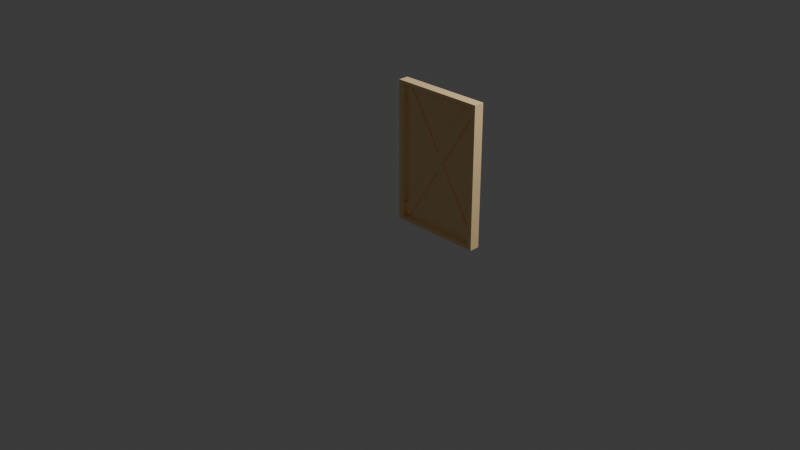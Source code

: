 # Source: PintuBarnKiri.blend  (saved by Blender 4.1.24; exported with 4.5.12 LTS)
import bpy
from mathutils import Matrix  # noqa: F401  (used for matrix-valued properties, if any)

bpy.ops.wm.read_factory_settings(use_empty=True)
scene = bpy.context.scene
scene.name = 'Scene'

# ---- collections
col_collection = bpy.data.collections.new('Collection'); scene.collection.children.link(col_collection)

# ---- materials (node trees are filled in below, after node groups)
mat_red_main_001 = bpy.data.materials.new('Red_main.001')
mat_red_main_001.use_transparent_shadow = False
mat_red_main_001.diffuse_color = (0.6619, 0.00743, 0.0005759, 1.0)
mat_dirt_001 = bpy.data.materials.new('Dirt.001')
mat_dirt_001.use_transparent_shadow = False
mat_dirt_001.diffuse_color = (1.0, 0.7234, 0.3775, 1.0)

# ---- material node trees
mat_red_main_001.use_nodes = True; mat_red_main_001.node_tree.nodes.clear()
_N = mat_red_main_001.node_tree.nodes; _L = mat_red_main_001.node_tree.links
n0 = _N.new('ShaderNodeBsdfPrincipled'); n0.name = 'Principled BSDF'; n0.location = (10, 300)
n0.inputs[0].default_value = (0.6619, 0.00743, 0.0005759, 1.0)
n0.inputs[2].default_value = 0.9673
n0.inputs[20].default_value = 0.0
n1 = _N.new('ShaderNodeOutputMaterial'); n1.name = 'Material Output'; n1.location = (300, 300)
_L.new(n0.outputs[0], n1.inputs[0])
n1.is_active_output = True
mat_dirt_001.use_nodes = True; mat_dirt_001.node_tree.nodes.clear()
_N = mat_dirt_001.node_tree.nodes; _L = mat_dirt_001.node_tree.links
n0 = _N.new('ShaderNodeBsdfPrincipled'); n0.name = 'Principled BSDF'; n0.location = (10, 300)
n0.inputs[0].default_value = (1.0, 0.7234, 0.3775, 1.0)
n0.inputs[2].default_value = 1.0
n0.inputs[20].default_value = 0.0
n1 = _N.new('ShaderNodeOutputMaterial'); n1.name = 'Material Output'; n1.location = (300, 300)
_L.new(n0.outputs[0], n1.inputs[0])
n1.is_active_output = True

# ---- world
world_world = bpy.data.worlds.new('World'); scene.world = world_world
world_world.use_nodes = True; world_world.node_tree.nodes.clear()
_N = world_world.node_tree.nodes; _L = world_world.node_tree.links
n0 = _N.new('ShaderNodeOutputWorld'); n0.name = 'World Output'; n0.location = (300, 300)
n1 = _N.new('ShaderNodeBackground'); n1.name = 'Background'; n1.location = (10, 300)
n1.inputs[0].default_value = (0.05088, 0.05088, 0.05088, 1.0)
_L.new(n1.outputs[0], n0.inputs[0])
n0.is_active_output = True
world_world.color = (0.05088, 0.05088, 0.05088)
world_world.use_sun_shadow = False
world_world.sun_shadow_jitter_overblur = 0.0

# ---- cameras
cam_camera = bpy.data.cameras.new('Camera')
cam_camera.clip_end = 100.0
cam_camera.ortho_scale = 7.314

# ---- lights
light_light = bpy.data.lights.new('Light', 'POINT')
light_light.transmission_factor = 0.0
light_light.energy = 1000.0
light_light.shadow_soft_size = 0.1
light_light.shadow_maximum_resolution = 0.006
light_light.use_absolute_resolution = True

# ---- meshes
me_cube_013_red_main_0 = bpy.data.meshes.new('Cube.013_Red main_0')
me_cube_013_red_main_0.from_pydata([(-0.1929, 0.4753, 0.002499), (-0.1929, -0.4759, 0.002499), (0.196, -0.4759, 0.002499), (0.196, 0.4753, 0.002499)], [], [(0, 1, 2), (0, 2, 3)])
_uv = me_cube_013_red_main_0.uv_layers.new(name='UVMap')
_uv.uv.foreach_set('vector', [0.3789, 0.6216, 0.5055, 0.6216, 0.5055, 0.573, 0.3789, 0.6216, 0.5055, 0.573, 0.3789, 0.573])
me_cube_013_red_main_0.materials.append(mat_red_main_001)
me_cube_013_red_main_0.update()
me_cube_013_red_main_0.normals_split_custom_set([tuple(v) for v in zip(*[iter([0.0, 0.0, 1.0, 0.0, 0.0, 1.0, 0.0, 0.0, 1.0, 0.0, 0.0, 1.0, 0.0, 0.0, 1.0, 0.0, 0.0, 1.0])] * 3)])
me_cube_013_dirt_0 = bpy.data.meshes.new('Cube.013_Dirt_0')
me_cube_013_dirt_0.from_pydata([(-0.1982, 0.5198, -0.0136), (0.2013, 0.5198, -0.0136), (0.2013, 0.5198, -0.002891), (-0.1982, 0.5198, -0.002891), (0.196, 0.4753, 0.00723), (-0.1929, 0.4753, 0.00723), (-0.1929, 0.4753, 0.002499), (0.196, 0.4753, 0.002499), (0.2272, 0.5457, -0.0136), (-0.2241, 0.5457, -0.0136), (-0.2241, 0.5457, 0.00723), (0.2272, 0.5457, 0.00723), (0.2272, -0.5298, -0.0136), (0.2272, 0.5457, -0.0136), (0.2272, 0.5457, 0.00723), (0.2272, -0.5298, 0.00723), (-0.2241, 0.5457, -0.0136), (-0.2241, -0.5298, -0.0136), (-0.2241, -0.5298, 0.00723), (-0.2241, 0.5457, 0.00723), (-0.2241, -0.5298, -0.0136), (0.2272, -0.5298, -0.0136), (0.2272, -0.5298, 0.00723), (-0.2241, -0.5298, 0.00723), (0.196, 0.4753, 0.00723), (0.196, -0.4759, 0.00723), (0.2272, -0.5298, 0.00723), (0.2272, 0.5457, 0.00723), (-0.1929, -0.4759, 0.00723), (-0.2241, -0.5298, 0.00723), (-0.1929, 0.4753, 0.00723), (0.196, 0.4753, 0.00723), (0.2272, 0.5457, 0.00723), (-0.2241, 0.5457, 0.00723), (-0.1929, -0.4759, 0.00723), (-0.1929, 0.4753, 0.00723), (-0.2241, 0.5457, 0.00723), (-0.2241, -0.5298, 0.00723), (0.196, -0.4759, 0.00723), (0.196, 0.4753, 0.00723), (0.196, 0.4753, 0.002499), (0.196, -0.4759, 0.002499), (-0.1929, 0.4753, 0.00723), (-0.1929, -0.4759, 0.00723), (-0.1929, -0.4759, 0.002499), (-0.1929, 0.4753, 0.002499), (-0.1929, -0.4759, 0.00723), (0.196, -0.4759, 0.00723), (0.196, -0.4759, 0.002499), (-0.1929, -0.4759, 0.002499), (0.2099, 0.4661, 0.004911), (0.1725, 0.5041, 0.004911), (0.1725, 0.5041, -0.005735), (0.2099, 0.4661, -0.005735), (-0.2131, -0.4738, -0.005735), (-0.2131, -0.4738, 0.004911), (-0.1757, -0.5118, 0.004911), (-0.1757, -0.5118, -0.005735), (0.1725, 0.5041, -0.005735), (-0.2131, -0.4738, -0.005735), (-0.1757, -0.5118, -0.005735), (0.2099, 0.4661, -0.005735), (0.1725, 0.5041, 0.004911), (-0.2131, -0.4738, 0.004911), (-0.2131, -0.4738, -0.005735), (0.1725, 0.5041, -0.005735), (0.2099, 0.4661, 0.004911), (-0.1757, -0.5118, 0.004911), (-0.2131, -0.4738, 0.004911), (0.1725, 0.5041, 0.004911), (0.2099, 0.4661, -0.005735), (-0.1757, -0.5118, -0.005735), (-0.1757, -0.5118, 0.004911), (0.2099, 0.4661, 0.004911), (-0.2131, 0.4661, -0.00659), (-0.1757, 0.5041, -0.00659), (-0.1757, 0.5041, 0.004056), (-0.2131, 0.4661, 0.004056), (0.2099, -0.4738, 0.004056), (0.2099, -0.4738, -0.00659), (0.1725, -0.5118, -0.00659), (0.1725, -0.5118, 0.004056), (-0.1757, 0.5041, 0.004056), (0.2099, -0.4738, 0.004056), (0.1725, -0.5118, 0.004056), (-0.2131, 0.4661, 0.004056), (-0.1757, 0.5041, -0.00659), (0.2099, -0.4738, -0.00659), (0.2099, -0.4738, 0.004056), (-0.1757, 0.5041, 0.004056), (-0.2131, 0.4661, -0.00659), (0.1725, -0.5118, -0.00659), (0.2099, -0.4738, -0.00659), (-0.1757, 0.5041, -0.00659), (-0.2131, 0.4661, 0.004056), (0.1725, -0.5118, 0.004056), (0.1725, -0.5118, -0.00659), (-0.2131, 0.4661, -0.00659), (0.2013, -0.5038, -0.0136), (0.2013, 0.5198, -0.0136), (0.2272, 0.5457, -0.0136), (0.2272, -0.5298, -0.0136), (-0.1982, -0.5038, -0.0136), (0.2013, -0.5038, -0.0136), (0.2272, -0.5298, -0.0136), (-0.2241, -0.5298, -0.0136), (0.2013, 0.5198, -0.0136), (-0.1982, 0.5198, -0.0136), (-0.2241, 0.5457, -0.0136), (0.2272, 0.5457, -0.0136), (-0.1982, 0.5198, -0.0136), (-0.1982, -0.5038, -0.0136), (-0.2241, -0.5298, -0.0136), (-0.2241, 0.5457, -0.0136), (-0.1982, 0.5198, -0.002891), (0.2013, 0.5198, -0.002891), (0.2013, -0.5038, -0.002891), (-0.1982, -0.5038, -0.002891), (0.2013, 0.5198, -0.0136), (0.2013, -0.5038, -0.0136), (0.2013, -0.5038, -0.002891), (0.2013, 0.5198, -0.002891), (-0.1982, -0.5038, -0.0136), (-0.1982, 0.5198, -0.0136), (-0.1982, 0.5198, -0.002891), (-0.1982, -0.5038, -0.002891), (0.2013, -0.5038, -0.0136), (-0.1982, -0.5038, -0.0136), (-0.1982, -0.5038, -0.002891), (0.2013, -0.5038, -0.002891)], [], [(0, 1, 2), (0, 2, 3), (4, 5, 6), (4, 6, 7), (8, 9, 10), (8, 10, 11), (12, 13, 14), (12, 14, 15), (16, 17, 18), (16, 18, 19), (20, 21, 22), (20, 22, 23), (24, 25, 26), (24, 26, 27), (25, 28, 29), (25, 29, 26), (30, 31, 32), (30, 32, 33), (34, 35, 36), (34, 36, 37), (38, 39, 40), (38, 40, 41), (42, 43, 44), (42, 44, 45), (46, 47, 48), (46, 48, 49), (50, 51, 52), (50, 52, 53), (54, 55, 56), (54, 56, 57), (58, 59, 60), (58, 60, 61), (62, 63, 64), (62, 64, 65), (66, 67, 68), (66, 68, 69), (70, 71, 72), (70, 72, 73), (74, 75, 76), (74, 76, 77), (78, 79, 80), (78, 80, 81), (82, 83, 84), (82, 84, 85), (86, 87, 88), (86, 88, 89), (90, 91, 92), (90, 92, 93), (94, 95, 96), (94, 96, 97), (98, 99, 100), (98, 100, 101), (102, 103, 104), (102, 104, 105), (106, 107, 108), (106, 108, 109), (110, 111, 112), (110, 112, 113), (114, 115, 116), (114, 116, 117), (118, 119, 120), (118, 120, 121), (122, 123, 124), (122, 124, 125), (126, 127, 128), (126, 128, 129)])
_uv = me_cube_013_dirt_0.uv_layers.new(name='UVMap')
_uv.uv.foreach_set('vector', [0.3782, 0.6223, 0.3782, 0.5724, 0.3782, 0.5724, 0.3782, 0.6223, 0.3782, 0.5724, 0.3782, 0.6223, 0.3789, 0.573, 0.3789, 0.6216, 0.3789, 0.6216, 0.3789, 0.573, 0.3789, 0.6216, 0.3789, 0.573, 0.375, 0.5691, 0.375, 0.6255, 0.375, 0.6255, 0.375, 0.5691, 0.375, 0.6255, 0.375, 0.5691, 0.5094, 0.5691, 0.375, 0.5691, 0.375, 0.5691, 0.5094, 0.5691, 0.375, 0.5691, 0.5094, 0.5691, 0.375, 0.6255, 0.5094, 0.6255, 0.5094, 0.6255, 0.375, 0.6255, 0.5094, 0.6255, 0.375, 0.6255, 0.5094, 0.6255, 0.5094, 0.5691, 0.5094, 0.5691, 0.5094, 0.6255, 0.5094, 0.5691, 0.5094, 0.6255, 0.3789, 0.573, 0.5055, 0.573, 0.5094, 0.5691, 0.3789, 0.573, 0.5094, 0.5691, 0.375, 0.5691, 0.5055, 0.573, 0.5055, 0.6216, 0.5094, 0.6255, 0.5055, 0.573, 0.5094, 0.6255, 0.5094, 0.5691, 0.3789, 0.6216, 0.3789, 0.573, 0.375, 0.5691, 0.3789, 0.6216, 0.375, 0.5691, 0.375, 0.6255, 0.5055, 0.6216, 0.3789, 0.6216, 0.375, 0.6255, 0.5055, 0.6216, 0.375, 0.6255, 0.5094, 0.6255, 0.5055, 0.573, 0.3789, 0.573, 0.3789, 0.573, 0.5055, 0.573, 0.3789, 0.573, 0.5055, 0.573, 0.3789, 0.6216, 0.5055, 0.6216, 0.5055, 0.6216, 0.3789, 0.6216, 0.5055, 0.6216, 0.3789, 0.6216, 0.5055, 0.6216, 0.5055, 0.573, 0.5055, 0.573, 0.5055, 0.6216, 0.5055, 0.573, 0.5055, 0.6216, 0.125, 0.5, 0.375, 0.5, 0.375, 0.25, 0.125, 0.5, 0.375, 0.25, 0.125, 0.25, 0.5948, 0.25, 0.5948, 0.5, 0.5948, 0.75, 0.5948, 0.25, 0.5948, 0.75, 0.5948, 1.0, 0.375, 0.25, 0.5948, 0.25, 0.5948, 0.0, 0.375, 0.25, 0.5948, 0.0, 0.375, 0.0, 0.375, 0.5, 0.5948, 0.5, 0.5948, 0.25, 0.375, 0.5, 0.5948, 0.25, 0.375, 0.25, 0.375, 0.75, 0.5948, 0.75, 0.5948, 0.5, 0.375, 0.75, 0.5948, 0.5, 0.375, 0.5, 0.375, 1.0, 0.5948, 1.0, 0.5948, 0.75, 0.375, 1.0, 0.5948, 0.75, 0.375, 0.75, 0.125, 0.5, 0.375, 0.5, 0.375, 0.25, 0.125, 0.5, 0.375, 0.25, 0.125, 0.25, 0.5948, 0.25, 0.5948, 0.5, 0.5948, 0.75, 0.5948, 0.25, 0.5948, 0.75, 0.5948, 1.0, 0.375, 0.25, 0.5948, 0.25, 0.5948, 0.0, 0.375, 0.25, 0.5948, 0.0, 0.375, 0.0, 0.375, 0.5, 0.5948, 0.5, 0.5948, 0.25, 0.375, 0.5, 0.5948, 0.25, 0.375, 0.25, 0.375, 0.75, 0.5948, 0.75, 0.5948, 0.5, 0.375, 0.75, 0.5948, 0.5, 0.375, 0.5, 0.375, 1.0, 0.5948, 1.0, 0.5948, 0.75, 0.375, 1.0, 0.5948, 0.75, 0.375, 0.75, 0.5062, 0.5724, 0.3782, 0.5724, 0.375, 0.5691, 0.5062, 0.5724, 0.375, 0.5691, 0.5094, 0.5691, 0.5062, 0.6223, 0.5062, 0.5724, 0.5094, 0.5691, 0.5062, 0.6223, 0.5094, 0.5691, 0.5094, 0.6255, 0.3782, 0.5724, 0.3782, 0.6223, 0.375, 0.6255, 0.3782, 0.5724, 0.375, 0.6255, 0.375, 0.5691, 0.3782, 0.6223, 0.5062, 0.6223, 0.5094, 0.6255, 0.3782, 0.6223, 0.5094, 0.6255, 0.375, 0.6255, 0.3782, 0.6223, 0.3782, 0.5724, 0.5062, 0.5724, 0.3782, 0.6223, 0.5062, 0.5724, 0.5062, 0.6223, 0.3782, 0.5724, 0.5062, 0.5724, 0.5062, 0.5724, 0.3782, 0.5724, 0.5062, 0.5724, 0.3782, 0.5724, 0.5062, 0.6223, 0.3782, 0.6223, 0.3782, 0.6223, 0.5062, 0.6223, 0.3782, 0.6223, 0.5062, 0.6223, 0.5062, 0.5724, 0.5062, 0.6223, 0.5062, 0.6223, 0.5062, 0.5724, 0.5062, 0.6223, 0.5062, 0.5724])
me_cube_013_dirt_0.materials.append(mat_dirt_001)
me_cube_013_dirt_0.update()
me_cube_013_dirt_0.normals_split_custom_set([tuple(v) for v in zip(*[iter([0.0, -1.0, 0.0, 0.0, -1.0, 0.0, 0.0, -1.0, 0.0, 0.0, -1.0, 0.0, 0.0, -1.0, 0.0, 0.0, -1.0, 0.0, 0.0, -1.0, 0.0, 0.0, -1.0, 0.0, 0.0, -1.0, 0.0, 0.0, -1.0, 0.0, 0.0, -1.0, 0.0, 0.0, -1.0, 0.0, 0.0, 1.0, 0.0, 0.0, 1.0, 0.0, 0.0, 1.0, 0.0, 0.0, 1.0, 0.0, 0.0, 1.0, 0.0, 0.0, 1.0, 0.0, 1.0, 0.0, 0.0, 1.0, 0.0, 0.0, 1.0, 0.0, 0.0, 1.0, 0.0, 0.0, 1.0, 0.0, 0.0, 1.0, 0.0, 0.0, -1.0, -4.157e-08, 0.0, -1.0, -4.157e-08, 0.0, -1.0, -4.157e-08, 0.0, -1.0, -4.157e-08, 0.0, -1.0, -4.157e-08, 0.0, -1.0, -4.157e-08, 0.0, 0.0, -1.0, 0.0, 0.0, -1.0, 0.0, 0.0, -1.0, 0.0, 0.0, -1.0, 0.0, 0.0, -1.0, 0.0, 0.0, -1.0, 0.0, -2.74e-08, 0.0, 1.0, -2.74e-08, 0.0, 1.0, -2.74e-08, 0.0, 1.0, 5.539e-08, 0.0, 1.0, 5.539e-08, 0.0, 1.0, 5.539e-08, 0.0, 1.0, 0.0, 0.0, 1.0, 0.0, 0.0, 1.0, 0.0, 0.0, 1.0, 0.0, 0.0, 1.0, 0.0, 0.0, 1.0, 0.0, 0.0, 1.0, 0.0, 0.0, 1.0, 0.0, 0.0, 1.0, 0.0, 0.0, 1.0, 0.0, 0.0, 1.0, 0.0, 0.0, 1.0, 0.0, 0.0, 1.0, -1.957e-08, 0.0, 1.0, -1.957e-08, 0.0, 1.0, -1.957e-08, 0.0, 1.0, 0.0, 0.0, 1.0, 0.0, 0.0, 1.0, 0.0, 0.0, 1.0, -1.0, 0.0, 0.0, -1.0, 0.0, 0.0, -1.0, 0.0, 0.0, -1.0, 0.0, 0.0, -1.0, 0.0, 0.0, -1.0, 0.0, 0.0, 1.0, 2.587e-08, 0.0, 1.0, 2.587e-08, 0.0, 1.0, 2.587e-08, 0.0, 1.0, 5.174e-08, 0.0, 1.0, 5.174e-08, 0.0, 1.0, 5.174e-08, 0.0, 0.0, 1.0, 0.0, 0.0, 1.0, 0.0, 0.0, 1.0, 0.0, 0.0, 1.0, 0.0, 0.0, 1.0, 0.0, 0.0, 1.0, 0.0, -0.7134, -0.7008, 0.0, -0.7134, -0.7008, 0.0, -0.7134, -0.7008, 0.0, -0.7134, -0.7008, 0.0, -0.7134, -0.7008, 0.0, -0.7134, -0.7008, 0.0, 0.7134, 0.7008, 0.0, 0.7134, 0.7008, 0.0, 0.7134, 0.7008, 0.0, 0.7134, 0.7008, 0.0, 0.7134, 0.7008, 0.0, 0.7134, 0.7008, 0.0, -9.083e-09, 0.0, 1.0, -9.083e-09, 0.0, 1.0, -9.083e-09, 0.0, 1.0, 0.0, 0.0, 1.0, 0.0, 0.0, 1.0, 0.0, 0.0, 1.0, 0.9303, -0.3668, 0.0, 0.9303, -0.3668, 0.0, 0.9303, -0.3668, 0.0, 0.9303, -0.3668, 0.0, 0.9303, -0.3668, 0.0, 0.9303, -0.3668, 0.0, 0.0, 0.0, -1.0, 0.0, 0.0, -1.0, 0.0, 0.0, -1.0, 0.0, 0.0, -1.0, 0.0, 0.0, -1.0, 0.0, 0.0, -1.0, -0.9303, 0.3668, 0.0, -0.9303, 0.3668, 0.0, -0.9303, 0.3668, 0.0, -0.9303, 0.3668, 0.0, -0.9303, 0.3668, 0.0, -0.9303, 0.3668, 0.0, 0.7134, -0.7008, 0.0, 0.7134, -0.7008, 0.0, 0.7134, -0.7008, 0.0, 0.7134, -0.7008, 0.0, 0.7134, -0.7008, 0.0, 0.7134, -0.7008, 0.0, -0.7134, 0.7008, 0.0, -0.7134, 0.7008, 0.0, -0.7134, 0.7008, 0.0, -0.7134, 0.7008, 0.0, -0.7134, 0.7008, 0.0, -0.7134, 0.7008, 0.0, 1.482e-07, 2.616e-09, -1.0, 1.482e-07, 2.616e-09, -1.0, 1.482e-07, 2.616e-09, -1.0, 1.453e-07, 2.616e-09, -1.0, 1.453e-07, 2.616e-09, -1.0, 1.453e-07, 2.616e-09, -1.0, -0.9303, -0.3668, 0.0, -0.9303, -0.3668, 0.0, -0.9303, -0.3668, 0.0, -0.9303, -0.3668, 0.0, -0.9303, -0.3668, 0.0, -0.9303, -0.3668, 0.0, -1.578e-07, -2.616e-09, 1.0, -1.578e-07, -2.616e-09, 1.0, -1.578e-07, -2.616e-09, 1.0, -1.453e-07, -2.616e-09, 1.0, -1.453e-07, -2.616e-09, 1.0, -1.453e-07, -2.616e-09, 1.0, 0.9303, 0.3668, 0.0, 0.9303, 0.3668, 0.0, 0.9303, 0.3668, 0.0, 0.9303, 0.3668, 0.0, 0.9303, 0.3668, 0.0, 0.9303, 0.3668, 0.0, -1.555e-07, 0.0, -1.0, -1.555e-07, 0.0, -1.0, -1.555e-07, 0.0, -1.0, 1.334e-07, 0.0, -1.0, 1.334e-07, 0.0, -1.0, 1.334e-07, 0.0, -1.0, 0.0, 0.0, -1.0, 0.0, 0.0, -1.0, 0.0, 0.0, -1.0, 0.0, 0.0, -1.0, 0.0, 0.0, -1.0, 0.0, 0.0, -1.0, 0.0, 0.0, -1.0, 0.0, 0.0, -1.0, 0.0, 0.0, -1.0, 0.0, 0.0, -1.0, 0.0, 0.0, -1.0, 0.0, 0.0, -1.0, 1.555e-07, 0.0, -1.0, 1.555e-07, 0.0, -1.0, 1.555e-07, 0.0, -1.0, -1.334e-07, 0.0, -1.0, -1.334e-07, 0.0, -1.0, -1.334e-07, 0.0, -1.0, 0.0, 0.0, -1.0, 0.0, 0.0, -1.0, 0.0, 0.0, -1.0, 0.0, 0.0, -1.0, 0.0, 0.0, -1.0, 0.0, 0.0, -1.0, -1.0, 0.0, 0.0, -1.0, 0.0, 0.0, -1.0, 0.0, 0.0, -1.0, 0.0, 0.0, -1.0, 0.0, 0.0, -1.0, 0.0, 0.0, 1.0, 4.248e-08, 0.0, 1.0, 4.248e-08, 0.0, 1.0, 4.248e-08, 0.0, 1.0, 0.0, 0.0, 1.0, 0.0, 0.0, 1.0, 0.0, 0.0, 0.0, 1.0, 0.0, 0.0, 1.0, 0.0, 0.0, 1.0, 0.0, 0.0, 1.0, 0.0, 0.0, 1.0, 0.0, 0.0, 1.0, 0.0])] * 3)])

# ---- objects
ob_light = bpy.data.objects.new('Light', light_light)
ob_camera = bpy.data.objects.new('Camera', cam_camera)
ob_sketchfab_model = bpy.data.objects.new('Sketchfab_model', None)
ob_rootnode = bpy.data.objects.new('RootNode', None)
ob_barn_fbx = bpy.data.objects.new('Barn.fbx', None)
ob_sketchfab_model_001 = bpy.data.objects.new('Sketchfab_model.001', None)
ob_rootnode_001 = bpy.data.objects.new('RootNode.001', None)
ob_cube_013_red_main_0 = bpy.data.objects.new('Cube.013_Red main_0', me_cube_013_red_main_0)
ob_cube_013_dirt_0 = bpy.data.objects.new('Cube.013_Dirt_0', me_cube_013_dirt_0)
ob_cube_013 = bpy.data.objects.new('Cube.013', None)
ob_barn_fbx_001 = bpy.data.objects.new('Barn.fbx.001', None)
ob_sketchfab_model_002 = bpy.data.objects.new('Sketchfab_model.002', None)
ob_rootnode_002 = bpy.data.objects.new('RootNode.002', None)
ob_barn_fbx_002 = bpy.data.objects.new('Barn.fbx.002', None)

# ---- transforms, parenting, visibility, modifiers, constraints
ob_light.location = (4.076, 1.005, 5.904)
ob_light.rotation_euler = (0.6503, 0.05522, 1.866)
ob_light.lock_rotations_4d = False
ob_light.empty_display_type = 'ARROWS'
ob_light.color = (0.0, 0.0, 0.0, 0.0)
ob_light.lineart.crease_threshold = 0.0
ob_camera.location = (7.359, -6.926, 4.958)
ob_camera.rotation_euler = (1.109, 0.0, 0.8149)
ob_camera.lock_rotations_4d = False
ob_camera.empty_display_type = 'ARROWS'
ob_camera.color = (0.0, 0.0, 0.0, 0.0)
ob_camera.display_type = 'WIRE'
ob_camera.lineart.crease_threshold = 0.0
ob_sketchfab_model.location = (0.009538, -0.4262, 0.0)
ob_sketchfab_model.rotation_mode = 'QUATERNION'
ob_sketchfab_model.rotation_quaternion = (0.7071, -0.7071, 0.0, 0.0)
ob_sketchfab_model.empty_display_size = 0.001
ob_rootnode.parent = ob_barn_fbx
ob_rootnode.location = (0.0, 0.0, 0.0)
ob_rootnode.rotation_mode = 'QUATERNION'
ob_rootnode.rotation_quaternion = (1.0, 0.0, 0.0, 0.0)
ob_rootnode.empty_display_size = 0.001
ob_barn_fbx.parent = ob_sketchfab_model
ob_barn_fbx.location = (0.0, 0.0, 0.0)
ob_barn_fbx.rotation_mode = 'QUATERNION'
ob_barn_fbx.rotation_quaternion = (0.7071, 0.7071, 0.0, 0.0)
ob_barn_fbx.scale = (0.01, 0.01, 0.01)
ob_barn_fbx.empty_display_size = 0.001
ob_sketchfab_model_001.location = (0.009538, -0.4262, 0.0)
ob_sketchfab_model_001.rotation_mode = 'QUATERNION'
ob_sketchfab_model_001.rotation_quaternion = (0.7071, -0.7071, 0.0, 0.0)
ob_sketchfab_model_001.empty_display_size = 0.001
ob_rootnode_001.parent = ob_barn_fbx_001
ob_rootnode_001.location = (0.0, 0.0, 0.0)
ob_rootnode_001.rotation_mode = 'QUATERNION'
ob_rootnode_001.rotation_quaternion = (1.0, 0.0, 0.0, 0.0)
ob_rootnode_001.empty_display_size = 0.001
ob_cube_013_red_main_0.parent = ob_cube_013
ob_cube_013_red_main_0.location = (0.0, 0.0, 0.0)
ob_cube_013_red_main_0.rotation_mode = 'QUATERNION'
ob_cube_013_red_main_0.rotation_quaternion = (1.0, 0.0, 0.0, 0.0)
ob_cube_013_dirt_0.parent = ob_cube_013
ob_cube_013_dirt_0.location = (0.0, 0.0, 0.0)
ob_cube_013_dirt_0.rotation_mode = 'QUATERNION'
ob_cube_013_dirt_0.rotation_quaternion = (1.0, 0.0, 0.0, 0.0)
ob_cube_013.parent = ob_rootnode_001
ob_cube_013.location = (48.27, 49.78, 75.76)
ob_cube_013.rotation_mode = 'QUATERNION'
ob_cube_013.rotation_quaternion = (0.7071, -0.7071, 0.0, 0.0)
ob_cube_013.scale = (219.6, 136.7, 508.0)
ob_cube_013.empty_display_size = 0.001
ob_barn_fbx_001.parent = ob_sketchfab_model_001
ob_barn_fbx_001.location = (0.0, 0.0, 0.0)
ob_barn_fbx_001.rotation_mode = 'QUATERNION'
ob_barn_fbx_001.rotation_quaternion = (0.7071, 0.7071, 0.0, 0.0)
ob_barn_fbx_001.scale = (0.01, 0.01, 0.01)
ob_barn_fbx_001.empty_display_size = 0.001
ob_sketchfab_model_002.location = (0.009538, -0.4262, 0.0)
ob_sketchfab_model_002.rotation_mode = 'QUATERNION'
ob_sketchfab_model_002.rotation_quaternion = (0.7071, -0.7071, 0.0, 0.0)
ob_sketchfab_model_002.empty_display_size = 0.001
ob_rootnode_002.parent = ob_barn_fbx_002
ob_rootnode_002.location = (0.0, 0.0, 0.0)
ob_rootnode_002.rotation_mode = 'QUATERNION'
ob_rootnode_002.rotation_quaternion = (1.0, 0.0, 0.0, 0.0)
ob_rootnode_002.empty_display_size = 0.001
ob_barn_fbx_002.parent = ob_sketchfab_model_002
ob_barn_fbx_002.location = (0.0, 0.0, 0.0)
ob_barn_fbx_002.rotation_mode = 'QUATERNION'
ob_barn_fbx_002.rotation_quaternion = (0.7071, 0.7071, 0.0, 0.0)
ob_barn_fbx_002.scale = (0.01, 0.01, 0.01)
ob_barn_fbx_002.empty_display_size = 0.001

# ---- collection membership
col_collection.objects.link(ob_light)
col_collection.objects.link(ob_camera)
col_collection.objects.link(ob_sketchfab_model)
col_collection.objects.link(ob_rootnode)
col_collection.objects.link(ob_barn_fbx)
col_collection.objects.link(ob_sketchfab_model_001)
col_collection.objects.link(ob_rootnode_001)
col_collection.objects.link(ob_cube_013_red_main_0)
col_collection.objects.link(ob_cube_013_dirt_0)
col_collection.objects.link(ob_cube_013)
col_collection.objects.link(ob_barn_fbx_001)
col_collection.objects.link(ob_sketchfab_model_002)
col_collection.objects.link(ob_rootnode_002)
col_collection.objects.link(ob_barn_fbx_002)

# ---- scene / render settings (as saved in the file)
scene.camera = ob_camera
scene.frame_start = 1; scene.frame_end = 250; scene.frame_set(1)
scene.render.engine = 'BLENDER_EEVEE_NEXT'
scene.cycles.sampling_pattern = 'TABULATED_SOBOL'
scene.eevee.ray_tracing_options.trace_max_roughness = 0.0
bpy.context.view_layer.update()

